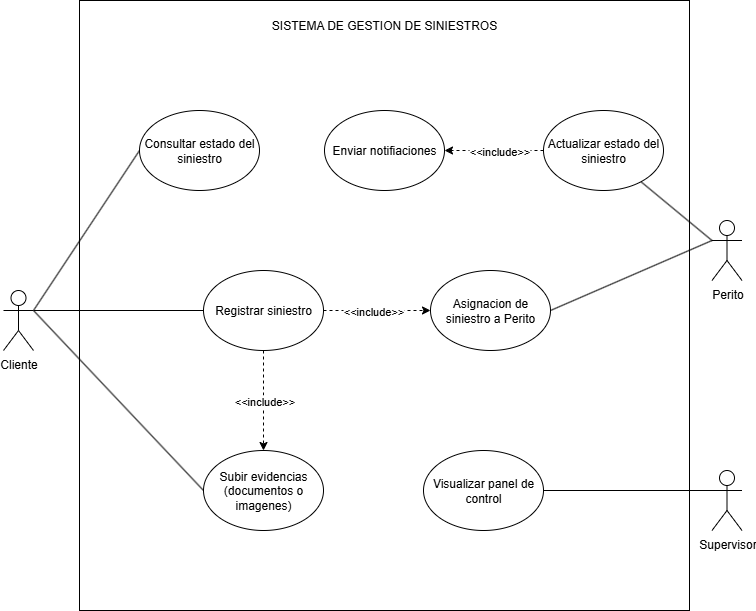

The diagram above was exported from draw.io. Its source (the exported page's mxGraphModel, read from the mxfile embedded in the PNG):
<mxGraphModel dx="1151" dy="666" grid="1" gridSize="10" guides="1" tooltips="1" connect="1" arrows="1" fold="1" page="1" pageScale="1" pageWidth="827" pageHeight="1169" math="0" shadow="0">
  <root>
    <mxCell id="0" />
    <mxCell id="1" parent="0" />
    <mxCell id="iurHM4itLwAYREEVzkRZ-26" value="SISTEMA DE GESTION DE SINIESTROS&lt;div&gt;&lt;br&gt;&lt;/div&gt;&lt;div&gt;&lt;br&gt;&lt;/div&gt;&lt;div&gt;&lt;br&gt;&lt;/div&gt;&lt;div&gt;&lt;br&gt;&lt;/div&gt;&lt;div&gt;&lt;br&gt;&lt;/div&gt;&lt;div&gt;&lt;br&gt;&lt;/div&gt;&lt;div&gt;&lt;br&gt;&lt;/div&gt;&lt;div&gt;&lt;br&gt;&lt;/div&gt;&lt;div&gt;&lt;br&gt;&lt;/div&gt;&lt;div&gt;&lt;br&gt;&lt;/div&gt;&lt;div&gt;&lt;br&gt;&lt;/div&gt;&lt;div&gt;&lt;br&gt;&lt;/div&gt;&lt;div&gt;&lt;br&gt;&lt;/div&gt;&lt;div&gt;&lt;br&gt;&lt;/div&gt;&lt;div&gt;&lt;br&gt;&lt;/div&gt;&lt;div&gt;&lt;br&gt;&lt;/div&gt;&lt;div&gt;&lt;br&gt;&lt;/div&gt;&lt;div&gt;&lt;br&gt;&lt;/div&gt;&lt;div&gt;&lt;br&gt;&lt;/div&gt;&lt;div&gt;&lt;br&gt;&lt;/div&gt;&lt;div&gt;&lt;br&gt;&lt;/div&gt;&lt;div&gt;&lt;br&gt;&lt;/div&gt;&lt;div&gt;&lt;br&gt;&lt;/div&gt;&lt;div&gt;&lt;br&gt;&lt;/div&gt;&lt;div&gt;&lt;br&gt;&lt;/div&gt;&lt;div&gt;&lt;br&gt;&lt;/div&gt;&lt;div&gt;&lt;br&gt;&lt;/div&gt;&lt;div&gt;&lt;br&gt;&lt;/div&gt;&lt;div&gt;&lt;br&gt;&lt;/div&gt;&lt;div&gt;&lt;br&gt;&lt;/div&gt;&lt;div&gt;&lt;br&gt;&lt;/div&gt;&lt;div&gt;&lt;br&gt;&lt;/div&gt;&lt;div&gt;&lt;br&gt;&lt;/div&gt;&lt;div&gt;&lt;br&gt;&lt;/div&gt;&lt;div&gt;&lt;br&gt;&lt;/div&gt;&lt;div&gt;&lt;br&gt;&lt;/div&gt;&lt;div&gt;&lt;br&gt;&lt;/div&gt;&lt;div&gt;&lt;br&gt;&lt;/div&gt;&lt;div&gt;&lt;br&gt;&lt;/div&gt;" style="whiteSpace=wrap;html=1;aspect=fixed;" vertex="1" parent="1">
      <mxGeometry x="120" y="10" width="610" height="610" as="geometry" />
    </mxCell>
    <mxCell id="iurHM4itLwAYREEVzkRZ-23" style="rounded=0;orthogonalLoop=1;jettySize=auto;html=1;exitX=0;exitY=0.3333333333333333;exitDx=0;exitDy=0;exitPerimeter=0;endArrow=none;endFill=0;" edge="1" parent="1" source="iurHM4itLwAYREEVzkRZ-1" target="iurHM4itLwAYREEVzkRZ-22">
      <mxGeometry relative="1" as="geometry" />
    </mxCell>
    <mxCell id="iurHM4itLwAYREEVzkRZ-1" value="Perito" style="shape=umlActor;verticalLabelPosition=bottom;verticalAlign=top;html=1;outlineConnect=0;" vertex="1" parent="1">
      <mxGeometry x="752.5" y="230" width="30" height="60" as="geometry" />
    </mxCell>
    <mxCell id="iurHM4itLwAYREEVzkRZ-29" style="rounded=0;orthogonalLoop=1;jettySize=auto;html=1;exitX=0;exitY=0.3333333333333333;exitDx=0;exitDy=0;exitPerimeter=0;endArrow=none;endFill=0;" edge="1" parent="1" source="iurHM4itLwAYREEVzkRZ-2" target="iurHM4itLwAYREEVzkRZ-28">
      <mxGeometry relative="1" as="geometry" />
    </mxCell>
    <mxCell id="iurHM4itLwAYREEVzkRZ-2" value="Supervisor" style="shape=umlActor;verticalLabelPosition=bottom;verticalAlign=top;html=1;outlineConnect=0;" vertex="1" parent="1">
      <mxGeometry x="752.5" y="480" width="30" height="60" as="geometry" />
    </mxCell>
    <mxCell id="iurHM4itLwAYREEVzkRZ-16" style="rounded=0;orthogonalLoop=1;jettySize=auto;html=1;exitX=1;exitY=0.3333333333333333;exitDx=0;exitDy=0;exitPerimeter=0;entryX=0;entryY=0.5;entryDx=0;entryDy=0;endArrow=none;endFill=0;" edge="1" parent="1" source="iurHM4itLwAYREEVzkRZ-3" target="iurHM4itLwAYREEVzkRZ-15">
      <mxGeometry relative="1" as="geometry" />
    </mxCell>
    <mxCell id="iurHM4itLwAYREEVzkRZ-17" style="rounded=0;orthogonalLoop=1;jettySize=auto;html=1;exitX=1;exitY=0.3333333333333333;exitDx=0;exitDy=0;exitPerimeter=0;entryX=0;entryY=0.5;entryDx=0;entryDy=0;endArrow=none;endFill=0;" edge="1" parent="1" source="iurHM4itLwAYREEVzkRZ-3" target="iurHM4itLwAYREEVzkRZ-14">
      <mxGeometry relative="1" as="geometry" />
    </mxCell>
    <mxCell id="iurHM4itLwAYREEVzkRZ-19" style="rounded=0;orthogonalLoop=1;jettySize=auto;html=1;exitX=1;exitY=0.3333333333333333;exitDx=0;exitDy=0;exitPerimeter=0;entryX=0;entryY=0.5;entryDx=0;entryDy=0;endArrow=none;endFill=0;" edge="1" parent="1" source="iurHM4itLwAYREEVzkRZ-3" target="iurHM4itLwAYREEVzkRZ-12">
      <mxGeometry relative="1" as="geometry" />
    </mxCell>
    <mxCell id="iurHM4itLwAYREEVzkRZ-3" value="Cliente" style="shape=umlActor;verticalLabelPosition=bottom;verticalAlign=top;html=1;outlineConnect=0;" vertex="1" parent="1">
      <mxGeometry x="44" y="300" width="30" height="60" as="geometry" />
    </mxCell>
    <mxCell id="iurHM4itLwAYREEVzkRZ-12" value="Consultar estado del siniestro" style="ellipse;whiteSpace=wrap;html=1;" vertex="1" parent="1">
      <mxGeometry x="180" y="120" width="120" height="80" as="geometry" />
    </mxCell>
    <mxCell id="iurHM4itLwAYREEVzkRZ-13" value="Enviar notifiaciones" style="ellipse;whiteSpace=wrap;html=1;" vertex="1" parent="1">
      <mxGeometry x="365" y="120" width="120" height="80" as="geometry" />
    </mxCell>
    <mxCell id="iurHM4itLwAYREEVzkRZ-14" value="Subir evidencias (documentos o imagenes)" style="ellipse;whiteSpace=wrap;html=1;" vertex="1" parent="1">
      <mxGeometry x="244" y="460" width="120" height="80" as="geometry" />
    </mxCell>
    <mxCell id="iurHM4itLwAYREEVzkRZ-20" style="edgeStyle=orthogonalEdgeStyle;rounded=0;orthogonalLoop=1;jettySize=auto;html=1;exitX=0.5;exitY=1;exitDx=0;exitDy=0;dashed=1;" edge="1" parent="1" source="iurHM4itLwAYREEVzkRZ-15" target="iurHM4itLwAYREEVzkRZ-14">
      <mxGeometry relative="1" as="geometry" />
    </mxCell>
    <mxCell id="iurHM4itLwAYREEVzkRZ-21" value="&amp;lt;&amp;lt;include&amp;gt;&amp;gt;" style="edgeLabel;html=1;align=center;verticalAlign=middle;resizable=0;points=[];" vertex="1" connectable="0" parent="iurHM4itLwAYREEVzkRZ-20">
      <mxGeometry x="-0.0029" y="5" relative="1" as="geometry">
        <mxPoint x="-5" as="offset" />
      </mxGeometry>
    </mxCell>
    <mxCell id="iurHM4itLwAYREEVzkRZ-31" style="edgeStyle=orthogonalEdgeStyle;rounded=0;orthogonalLoop=1;jettySize=auto;html=1;exitX=1;exitY=0.5;exitDx=0;exitDy=0;dashed=1;" edge="1" parent="1" source="iurHM4itLwAYREEVzkRZ-15">
      <mxGeometry relative="1" as="geometry">
        <mxPoint x="471" y="320" as="targetPoint" />
      </mxGeometry>
    </mxCell>
    <mxCell id="iurHM4itLwAYREEVzkRZ-32" value="&amp;lt;&amp;lt;include&amp;gt;&amp;gt;" style="edgeLabel;html=1;align=center;verticalAlign=middle;resizable=0;points=[];" vertex="1" connectable="0" parent="iurHM4itLwAYREEVzkRZ-31">
      <mxGeometry x="0.2336" y="-2" relative="1" as="geometry">
        <mxPoint x="-16" y="-2" as="offset" />
      </mxGeometry>
    </mxCell>
    <mxCell id="iurHM4itLwAYREEVzkRZ-15" value="Registrar siniestro" style="ellipse;whiteSpace=wrap;html=1;" vertex="1" parent="1">
      <mxGeometry x="244" y="280" width="120" height="80" as="geometry" />
    </mxCell>
    <mxCell id="iurHM4itLwAYREEVzkRZ-24" style="edgeStyle=orthogonalEdgeStyle;rounded=0;orthogonalLoop=1;jettySize=auto;html=1;exitX=0;exitY=0.5;exitDx=0;exitDy=0;dashed=1;" edge="1" parent="1" source="iurHM4itLwAYREEVzkRZ-22" target="iurHM4itLwAYREEVzkRZ-13">
      <mxGeometry relative="1" as="geometry" />
    </mxCell>
    <mxCell id="iurHM4itLwAYREEVzkRZ-25" value="&amp;lt;&amp;lt;include&amp;gt;&amp;gt;" style="edgeLabel;html=1;align=center;verticalAlign=middle;resizable=0;points=[];" vertex="1" connectable="0" parent="iurHM4itLwAYREEVzkRZ-24">
      <mxGeometry x="0.1886" y="3" relative="1" as="geometry">
        <mxPoint x="14" y="-3" as="offset" />
      </mxGeometry>
    </mxCell>
    <mxCell id="iurHM4itLwAYREEVzkRZ-22" value="Actualizar estado del siniestro" style="ellipse;whiteSpace=wrap;html=1;" vertex="1" parent="1">
      <mxGeometry x="584" y="120" width="120" height="80" as="geometry" />
    </mxCell>
    <mxCell id="iurHM4itLwAYREEVzkRZ-28" value="Visualizar panel de control" style="ellipse;whiteSpace=wrap;html=1;" vertex="1" parent="1">
      <mxGeometry x="464" y="460" width="120" height="80" as="geometry" />
    </mxCell>
    <mxCell id="iurHM4itLwAYREEVzkRZ-30" value="Asignacion de siniestro a Perito" style="ellipse;whiteSpace=wrap;html=1;" vertex="1" parent="1">
      <mxGeometry x="471" y="280" width="120" height="80" as="geometry" />
    </mxCell>
    <mxCell id="iurHM4itLwAYREEVzkRZ-33" style="rounded=0;orthogonalLoop=1;jettySize=auto;html=1;exitX=1;exitY=0.5;exitDx=0;exitDy=0;entryX=0;entryY=0.3333333333333333;entryDx=0;entryDy=0;entryPerimeter=0;endArrow=none;endFill=0;" edge="1" parent="1" source="iurHM4itLwAYREEVzkRZ-30" target="iurHM4itLwAYREEVzkRZ-1">
      <mxGeometry relative="1" as="geometry" />
    </mxCell>
  </root>
</mxGraphModel>